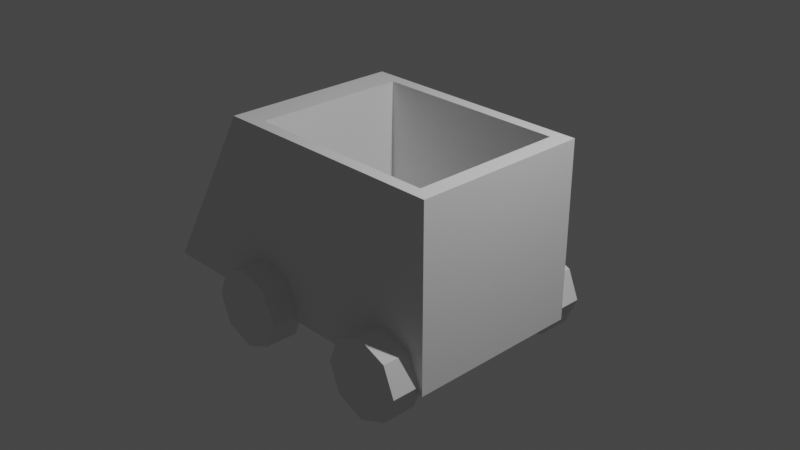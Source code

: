 # Source: Kart.blend  (saved by Blender 3.5.10; exported with 4.5.12 LTS)
import bpy
from mathutils import Matrix  # noqa: F401  (used for matrix-valued properties, if any)

bpy.ops.wm.read_factory_settings(use_empty=True)
scene = bpy.context.scene
scene.name = 'Scene'

# ---- collections
col_collection = bpy.data.collections.new('Collection'); scene.collection.children.link(col_collection)

# ---- world
world_world = bpy.data.worlds.new('World'); scene.world = world_world
world_world.use_nodes = True; world_world.node_tree.nodes.clear()
_N = world_world.node_tree.nodes; _L = world_world.node_tree.links
n0 = _N.new('ShaderNodeOutputWorld'); n0.name = 'World Output'; n0.location = (300, 300)
n1 = _N.new('ShaderNodeBackground'); n1.name = 'Background'; n1.location = (10, 300)
n1.inputs[0].default_value = (0.05088, 0.05088, 0.05088, 1.0)
_L.new(n1.outputs[0], n0.inputs[0])
n0.is_active_output = True
world_world.color = (0.05088, 0.05088, 0.05088)
world_world.use_sun_shadow = False
world_world.sun_shadow_jitter_overblur = 0.0

# ---- cameras
cam_camera = bpy.data.cameras.new('Camera')
cam_camera.clip_end = 100.0
cam_camera.ortho_scale = 7.314

# ---- lights
light_light = bpy.data.lights.new('Light', 'POINT')
light_light.transmission_factor = 0.0
light_light.energy = 1000.0
light_light.shadow_soft_size = 0.1
light_light.shadow_maximum_resolution = 0.006
light_light.use_absolute_resolution = True

# ---- meshes
me_cube = bpy.data.meshes.new('Cube')
me_cube.from_pydata([(-1.849, -1.0, -1.0), (-1.849, 1.0, -1.0), (1.0, -1.0, -1.0), (1.0, 1.0, -1.0), (-0.9798, -1.0, 1.0), (-0.9798, 1.0, 1.0), (0.8628, 0.8628, 1.0), (0.8628, -0.8628, 1.0), (-0.8798, 1.0, -1.0), (-0.7426, 0.8628, 1.0), (-0.8798, -1.0, -1.0), (-0.7426, -0.8628, 1.0), (-0.5936, 0.8628, 1.0), (-0.5936, -1.0, -1.0), (-0.5936, 1.0, -1.0), (-0.5936, -0.8628, 1.0), (-0.5936, 1.0, 1.0), (1.0, 1.0, 1.0), (1.0, -1.0, 1.0), (-0.5936, -1.0, 1.0), (-0.8798, -1.0, 1.0), (-0.8798, 1.0, 1.0), (-0.5936, -0.8628, -0.7619), (-0.5936, 0.8628, -0.7619), (0.8628, 0.8628, -0.7619), (0.8628, -0.8628, -0.7619), (-0.7426, -0.8628, -0.7619), (-0.7426, 0.8628, -0.7619)], [], [(0, 4, 5, 1), (14, 16, 17, 3), (3, 17, 18, 2), (10, 20, 4, 0), (14, 3, 2, 13), (7, 6, 24, 25), (4, 20, 21, 5), (1, 8, 10, 0), (13, 19, 20, 10), (1, 5, 21, 8), (2, 18, 19, 13), (9, 11, 26, 27), (8, 14, 13, 10), (8, 21, 16, 14), (12, 6, 17, 16), (6, 7, 18, 17), (15, 11, 20, 19), (11, 9, 21, 20), (9, 12, 16, 21), (7, 15, 19, 18), (22, 25, 24, 23), (26, 22, 23, 27), (12, 9, 27, 23), (11, 15, 22, 26), (6, 12, 23, 24), (15, 7, 25, 22)])
_uv = me_cube.uv_layers.new(name='UVMap')
_uv.uv.foreach_set('vector', [0.3873, 0.0, 0.625, 0.0, 0.625, 0.3059, 0.375, 0.2637, 0.375, 0.3564, 0.625, 0.3564, 0.625, 0.5, 0.375, 0.5, 0.375, 0.5, 0.625, 0.5, 0.625, 0.75, 0.375, 0.75, 0.375, 0.9293, 0.625, 0.9293, 0.625, 0.9441, 0.375, 0.9863, 0.2314, 0.5, 0.375, 0.5, 0.375, 0.75, 0.2314, 0.75, 0.625, 0.7408, 0.625, 0.5092, 0.625, 0.5092, 0.625, 0.7408, 0.625, 0.9441, 0.625, 0.9293, 0.625, 0.3207, 0.625, 0.3059, 0.1387, 0.5, 0.1957, 0.5, 0.1957, 0.75, 0.1387, 0.75, 0.375, 0.8936, 0.625, 0.8936, 0.625, 0.9293, 0.375, 0.9293, 0.375, 0.2637, 0.625, 0.3059, 0.625, 0.3207, 0.375, 0.3207, 0.375, 0.75, 0.625, 0.75, 0.625, 0.8936, 0.375, 0.8936, 0.625, 0.3772, 0.625, 0.8728, 0.625, 0.8728, 0.625, 0.3772, 0.1957, 0.5, 0.2314, 0.5, 0.2314, 0.75, 0.1957, 0.75, 0.375, 0.3207, 0.625, 0.3207, 0.625, 0.3564, 0.375, 0.3564, 0.625, 0.3933, 0.625, 0.5092, 0.625, 0.5, 0.625, 0.3564, 0.625, 0.5092, 0.625, 0.7408, 0.625, 0.75, 0.625, 0.5, 0.625, 0.8567, 0.625, 0.8728, 0.625, 0.9293, 0.625, 0.8936, 0.625, 0.8728, 0.625, 0.3772, 0.625, 0.3207, 0.625, 0.9293, 0.625, 0.3772, 0.625, 0.3933, 0.625, 0.3564, 0.625, 0.3207, 0.625, 0.7408, 0.625, 0.8567, 0.625, 0.8936, 0.625, 0.75, 0.625, 0.8567, 0.625, 0.7408, 0.625, 0.5092, 0.625, 0.3933, 0.625, 0.8728, 0.625, 0.8567, 0.625, 0.3933, 0.625, 0.3772, 0.625, 0.3933, 0.625, 0.3772, 0.625, 0.3772, 0.625, 0.3933, 0.625, 0.8728, 0.625, 0.8567, 0.625, 0.8567, 0.625, 0.8728, 0.625, 0.5092, 0.625, 0.3933, 0.625, 0.3933, 0.625, 0.5092, 0.625, 0.8567, 0.625, 0.7408, 0.625, 0.7408, 0.625, 0.8567])
me_cube.update()
me_cube_001 = bpy.data.meshes.new('Cube.001')
me_cube_001.from_pydata([(-1.648e-09, -0.935, 0.4471), (-1.648e-09, -1.311, 0.4471), (0.2312, -0.935, 0.3161), (0.2312, -1.311, 0.3161), (0.327, -0.935, 2.284e-08), (0.327, -1.311, -1.625e-08), (0.2312, -0.935, -0.3161), (0.2312, -1.311, -0.3161), (-1.648e-09, -0.935, -0.4471), (-1.648e-09, -1.311, -0.4471), (-0.2312, -0.935, -0.3161), (-0.2312, -1.311, -0.3161), (-0.327, -0.935, 2.284e-08), (-0.327, -1.311, -1.625e-08), (-0.2312, -0.935, 0.3161), (-0.2312, -1.311, 0.3161)], [], [(0, 1, 3, 2), (2, 3, 5, 4), (4, 5, 7, 6), (6, 7, 9, 8), (8, 9, 11, 10), (10, 11, 13, 12), (3, 1, 15, 13, 11, 9, 7, 5), (12, 13, 15, 14), (14, 15, 1, 0), (0, 2, 4, 6, 8, 10, 12, 14)])
_uv = me_cube_001.uv_layers.new(name='UVMap')
_uv.uv.foreach_set('vector', [1.0, 0.5, 1.0, 1.0, 0.875, 1.0, 0.875, 0.5, 0.875, 0.5, 0.875, 1.0, 0.75, 1.0, 0.75, 0.5, 0.75, 0.5, 0.75, 1.0, 0.625, 1.0, 0.625, 0.5, 0.625, 0.5, 0.625, 1.0, 0.5, 1.0, 0.5, 0.5, 0.5, 0.5, 0.5, 1.0, 0.375, 1.0, 0.375, 0.5, 0.375, 0.5, 0.375, 1.0, 0.25, 1.0, 0.25, 0.5, 0.4197, 0.4197, 0.25, 0.49, 0.08029, 0.4197, 0.01, 0.25, 0.08029, 0.08029, 0.25, 0.01, 0.4197, 0.08029, 0.49, 0.25, 0.25, 0.5, 0.25, 1.0, 0.125, 1.0, 0.125, 0.5, 0.125, 0.5, 0.125, 1.0, 0.0, 1.0, 0.0, 0.5, 0.75, 0.49, 0.9197, 0.4197, 0.99, 0.25, 0.9197, 0.08029, 0.75, 0.01, 0.5803, 0.08029, 0.51, 0.25, 0.5803, 0.4197])
me_cube_001.update()
me_cube_002 = bpy.data.meshes.new('Cube.002')
me_cube_002.from_pydata([(-1.648e-09, -0.935, 0.4471), (-1.648e-09, -1.311, 0.4471), (0.2312, -0.935, 0.3161), (0.2312, -1.311, 0.3161), (0.327, -0.935, 2.284e-08), (0.327, -1.311, -1.625e-08), (0.2312, -0.935, -0.3161), (0.2312, -1.311, -0.3161), (-1.648e-09, -0.935, -0.4471), (-1.648e-09, -1.311, -0.4471), (-0.2312, -0.935, -0.3161), (-0.2312, -1.311, -0.3161), (-0.327, -0.935, 2.284e-08), (-0.327, -1.311, -1.625e-08), (-0.2312, -0.935, 0.3161), (-0.2312, -1.311, 0.3161)], [], [(0, 1, 3, 2), (2, 3, 5, 4), (4, 5, 7, 6), (6, 7, 9, 8), (8, 9, 11, 10), (10, 11, 13, 12), (3, 1, 15, 13, 11, 9, 7, 5), (12, 13, 15, 14), (14, 15, 1, 0), (0, 2, 4, 6, 8, 10, 12, 14)])
_uv = me_cube_002.uv_layers.new(name='UVMap')
_uv.uv.foreach_set('vector', [1.0, 0.5, 1.0, 1.0, 0.875, 1.0, 0.875, 0.5, 0.875, 0.5, 0.875, 1.0, 0.75, 1.0, 0.75, 0.5, 0.75, 0.5, 0.75, 1.0, 0.625, 1.0, 0.625, 0.5, 0.625, 0.5, 0.625, 1.0, 0.5, 1.0, 0.5, 0.5, 0.5, 0.5, 0.5, 1.0, 0.375, 1.0, 0.375, 0.5, 0.375, 0.5, 0.375, 1.0, 0.25, 1.0, 0.25, 0.5, 0.4197, 0.4197, 0.25, 0.49, 0.08029, 0.4197, 0.01, 0.25, 0.08029, 0.08029, 0.25, 0.01, 0.4197, 0.08029, 0.49, 0.25, 0.25, 0.5, 0.25, 1.0, 0.125, 1.0, 0.125, 0.5, 0.125, 0.5, 0.125, 1.0, 0.0, 1.0, 0.0, 0.5, 0.75, 0.49, 0.9197, 0.4197, 0.99, 0.25, 0.9197, 0.08029, 0.75, 0.01, 0.5803, 0.08029, 0.51, 0.25, 0.5803, 0.4197])
me_cube_002.update()

# ---- objects
ob_light = bpy.data.objects.new('Light', light_light)
ob_camera = bpy.data.objects.new('Camera', cam_camera)
ob_cube = bpy.data.objects.new('Cube', me_cube)
ob_cube_001 = bpy.data.objects.new('Cube.001', me_cube_001)
ob_cube_002 = bpy.data.objects.new('Cube.002', me_cube_002)

# ---- transforms, parenting, visibility, modifiers, constraints
ob_light.location = (4.076, 1.005, 5.904)
ob_light.rotation_euler = (0.6503, 0.05522, 1.866)
ob_light.lock_rotations_4d = False
ob_light.empty_display_type = 'ARROWS'
ob_light.color = (0.0, 0.0, 0.0, 0.0)
ob_light.lineart.crease_threshold = 0.0
ob_camera.location = (7.359, -6.926, 4.958)
ob_camera.rotation_euler = (1.109, 0.0, 0.8149)
ob_camera.lock_rotations_4d = False
ob_camera.empty_display_type = 'ARROWS'
ob_camera.color = (0.0, 0.0, 0.0, 0.0)
ob_camera.display_type = 'WIRE'
ob_camera.lineart.crease_threshold = 0.0
ob_cube.location = (0.0, 0.0, 0.0)
ob_cube.scale = (1.367, 1.0, 1.0)
ob_cube_001.location = (0.8732, -1.228e-07, -0.9141)
ob_cube_001.scale = (1.367, 1.0, 1.0)
_m = ob_cube_001.modifiers.new('Mirror', 'MIRROR')
_m.use_axis = (False, True, False)
ob_cube_002.location = (-0.9005, -1.228e-07, -0.9141)
ob_cube_002.scale = (1.367, 1.0, 1.0)
_m = ob_cube_002.modifiers.new('Mirror', 'MIRROR')
_m.use_axis = (False, True, False)

# ---- collection membership
col_collection.objects.link(ob_light)
col_collection.objects.link(ob_camera)
col_collection.objects.link(ob_cube)
col_collection.objects.link(ob_cube_001)
col_collection.objects.link(ob_cube_002)

# ---- scene / render settings (as saved in the file)
scene.camera = ob_camera
scene.frame_start = 1; scene.frame_end = 250; scene.frame_set(1)
scene.render.engine = 'CYCLES'
scene.cycles.sampling_pattern = 'TABULATED_SOBOL'
scene.view_settings.view_transform = 'Filmic'
bpy.context.view_layer.update()
